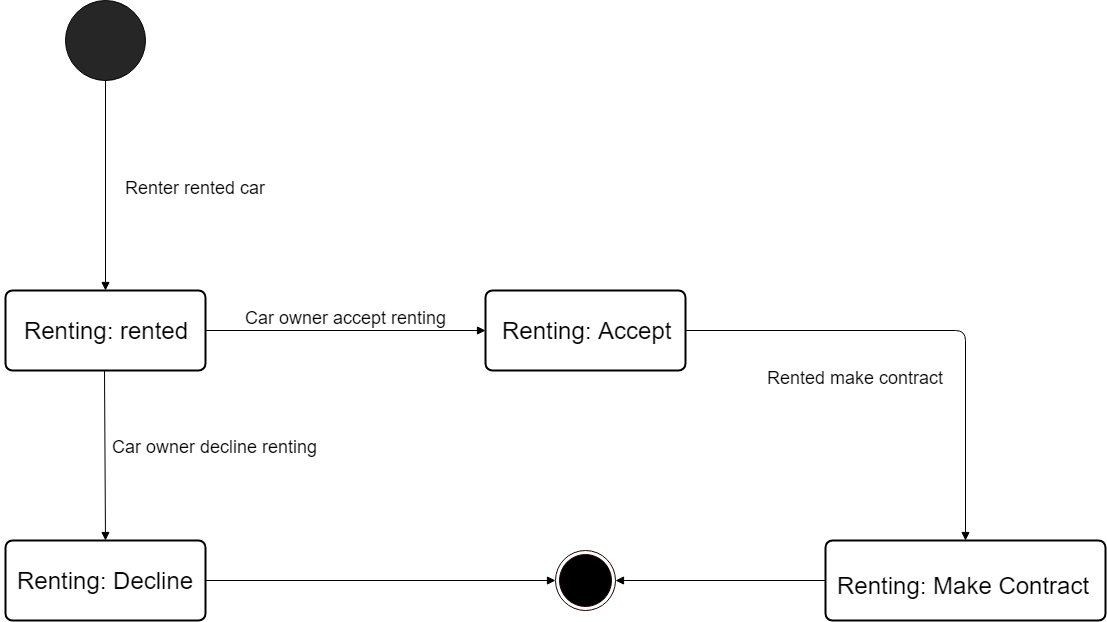

The diagram above was exported from draw.io. Its source (the exported page's mxGraphModel, read from the mxfile embedded in the PNG):
<mxGraphModel dx="1800" dy="725" grid="1" gridSize="10" guides="1" tooltips="1" connect="1" arrows="1" fold="1" page="1" pageScale="1" pageWidth="850" pageHeight="1100" math="0" shadow="0">
  <root>
    <mxCell id="0" />
    <mxCell id="1" parent="0" />
    <mxCell id="daqhi6PGz15EzLE5zxo9-1" value="" style="ellipse;html=1;shape=endState;fillColor=#000000;strokeColor=#1C0000;" parent="1" vertex="1">
      <mxGeometry x="670" y="700" width="60" height="60" as="geometry" />
    </mxCell>
    <mxCell id="daqhi6PGz15EzLE5zxo9-2" value="" style="rounded=1;whiteSpace=wrap;html=1;absoluteArcSize=1;arcSize=14;strokeWidth=2;" parent="1" vertex="1">
      <mxGeometry x="120" y="440" width="200" height="80" as="geometry" />
    </mxCell>
    <mxCell id="daqhi6PGz15EzLE5zxo9-3" value="&lt;span style=&quot;font-size: 24px&quot;&gt;Renting: rented&lt;/span&gt;" style="text;html=1;strokeColor=none;fillColor=none;align=center;verticalAlign=middle;whiteSpace=wrap;rounded=0;" parent="1" vertex="1">
      <mxGeometry x="115" y="470" width="210" height="20" as="geometry" />
    </mxCell>
    <mxCell id="pR0wZMzce64Adn3oCwTg-1" value="&lt;font style=&quot;font-size: 18px&quot;&gt;Car owner accept renting&lt;/font&gt;" style="html=1;verticalAlign=bottom;endArrow=block;" parent="1" edge="1">
      <mxGeometry width="80" relative="1" as="geometry">
        <mxPoint x="320" y="480" as="sourcePoint" />
        <mxPoint x="600" y="480" as="targetPoint" />
      </mxGeometry>
    </mxCell>
    <mxCell id="-bQcc5CJDxLeJG8pRVf6-1" value="" style="ellipse;whiteSpace=wrap;html=1;aspect=fixed;fillColor=#262626;" vertex="1" parent="1">
      <mxGeometry x="180" y="150" width="80" height="80" as="geometry" />
    </mxCell>
    <mxCell id="-bQcc5CJDxLeJG8pRVf6-2" value="&lt;font style=&quot;font-size: 18px&quot;&gt;Renter rented car&lt;/font&gt;" style="html=1;verticalAlign=bottom;endArrow=block;entryX=0.5;entryY=0;entryDx=0;entryDy=0;" edge="1" parent="1" target="daqhi6PGz15EzLE5zxo9-2">
      <mxGeometry x="0.1429" y="90" width="80" relative="1" as="geometry">
        <mxPoint x="220" y="230" as="sourcePoint" />
        <mxPoint x="220" y="350" as="targetPoint" />
        <mxPoint as="offset" />
      </mxGeometry>
    </mxCell>
    <mxCell id="-bQcc5CJDxLeJG8pRVf6-3" value="" style="rounded=1;whiteSpace=wrap;html=1;absoluteArcSize=1;arcSize=14;strokeWidth=2;" vertex="1" parent="1">
      <mxGeometry x="120" y="690" width="200" height="80" as="geometry" />
    </mxCell>
    <mxCell id="-bQcc5CJDxLeJG8pRVf6-5" value="&lt;font style=&quot;font-size: 18px&quot;&gt;Car owner decline renting&lt;/font&gt;" style="html=1;verticalAlign=bottom;endArrow=block;entryX=0.5;entryY=0;entryDx=0;entryDy=0;" edge="1" parent="1" target="-bQcc5CJDxLeJG8pRVf6-3">
      <mxGeometry x="0.0665" y="110" width="80" relative="1" as="geometry">
        <mxPoint x="219" y="520" as="sourcePoint" />
        <mxPoint x="219" y="650" as="targetPoint" />
        <mxPoint as="offset" />
      </mxGeometry>
    </mxCell>
    <mxCell id="-bQcc5CJDxLeJG8pRVf6-6" value="" style="rounded=1;whiteSpace=wrap;html=1;absoluteArcSize=1;arcSize=14;strokeWidth=2;" vertex="1" parent="1">
      <mxGeometry x="600" y="440" width="200" height="80" as="geometry" />
    </mxCell>
    <mxCell id="-bQcc5CJDxLeJG8pRVf6-7" value="" style="html=1;verticalAlign=bottom;endArrow=block;entryX=0;entryY=0.5;entryDx=0;entryDy=0;" edge="1" parent="1" source="-bQcc5CJDxLeJG8pRVf6-3" target="daqhi6PGz15EzLE5zxo9-1">
      <mxGeometry width="80" relative="1" as="geometry">
        <mxPoint x="320" y="730" as="sourcePoint" />
        <mxPoint x="400" y="730" as="targetPoint" />
      </mxGeometry>
    </mxCell>
    <mxCell id="-bQcc5CJDxLeJG8pRVf6-8" value="" style="rounded=1;whiteSpace=wrap;html=1;absoluteArcSize=1;arcSize=14;strokeWidth=2;" vertex="1" parent="1">
      <mxGeometry x="940" y="690" width="280" height="80" as="geometry" />
    </mxCell>
    <mxCell id="-bQcc5CJDxLeJG8pRVf6-12" value="" style="html=1;verticalAlign=bottom;endArrow=block;entryX=1;entryY=0.5;entryDx=0;entryDy=0;exitX=0;exitY=0.5;exitDx=0;exitDy=0;" edge="1" parent="1" source="-bQcc5CJDxLeJG8pRVf6-8" target="daqhi6PGz15EzLE5zxo9-1">
      <mxGeometry width="80" relative="1" as="geometry">
        <mxPoint x="1050" y="730" as="sourcePoint" />
        <mxPoint x="880" y="730" as="targetPoint" />
      </mxGeometry>
    </mxCell>
    <mxCell id="-bQcc5CJDxLeJG8pRVf6-13" value="&lt;font style=&quot;font-size: 24px&quot;&gt;Renting: Accept&lt;/font&gt;" style="text;html=1;" vertex="1" parent="1">
      <mxGeometry x="615" y="460" width="230" height="30" as="geometry" />
    </mxCell>
    <mxCell id="-bQcc5CJDxLeJG8pRVf6-15" value="&lt;font style=&quot;font-size: 24px&quot;&gt;Renting: Make Contract&lt;/font&gt;" style="text;html=1;" vertex="1" parent="1">
      <mxGeometry x="950" y="715" width="230" height="30" as="geometry" />
    </mxCell>
    <mxCell id="-bQcc5CJDxLeJG8pRVf6-16" value="&lt;font style=&quot;font-size: 24px&quot;&gt;Renting: Decline&lt;/font&gt;" style="text;html=1;" vertex="1" parent="1">
      <mxGeometry x="130" y="710" width="230" height="30" as="geometry" />
    </mxCell>
    <mxCell id="-bQcc5CJDxLeJG8pRVf6-18" value="&lt;font style=&quot;font-size: 18px&quot;&gt;Rented make contract&lt;/font&gt;" style="html=1;verticalAlign=bottom;endArrow=block;entryX=0.5;entryY=0;entryDx=0;entryDy=0;" edge="1" parent="1" target="-bQcc5CJDxLeJG8pRVf6-8">
      <mxGeometry x="0.3878" y="-110" width="80" relative="1" as="geometry">
        <mxPoint x="800" y="480" as="sourcePoint" />
        <mxPoint x="990" y="480" as="targetPoint" />
        <Array as="points">
          <mxPoint x="1080" y="480" />
        </Array>
        <mxPoint as="offset" />
      </mxGeometry>
    </mxCell>
  </root>
</mxGraphModel>